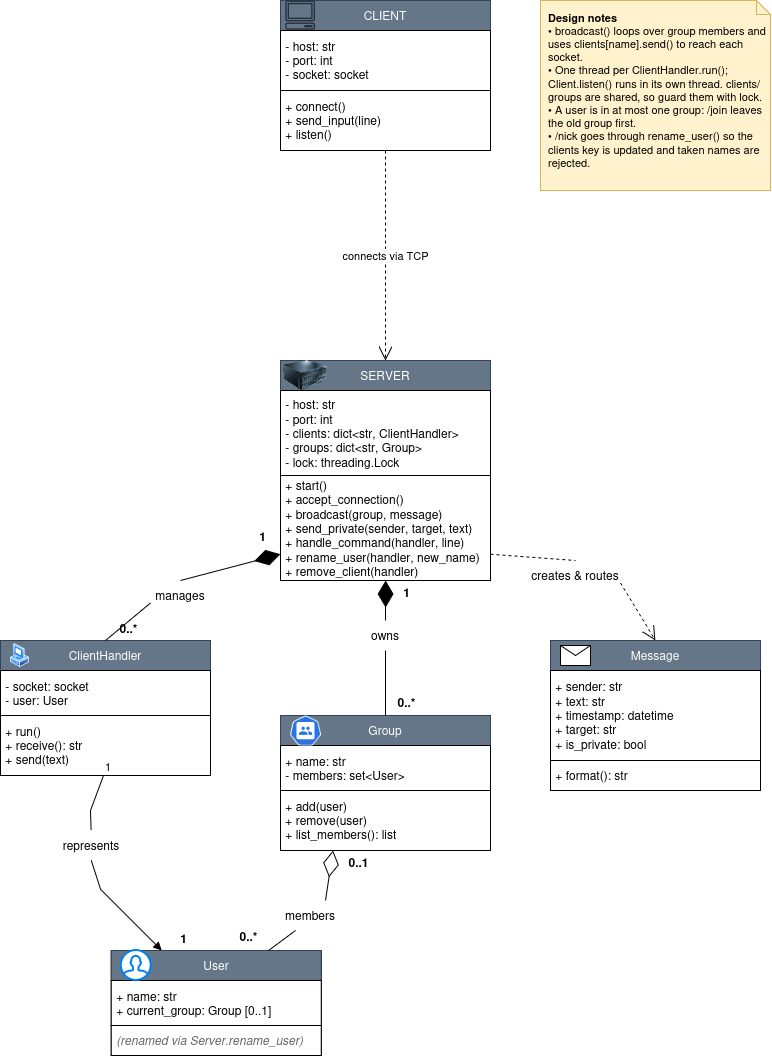

The diagram above was exported from draw.io. Its source (the exported page's mxGraphModel, read from the mxfile embedded in the PNG):
<mxGraphModel dx="2860" dy="1092" grid="1" gridSize="10" guides="1" tooltips="1" connect="1" arrows="1" fold="1" page="1" pageScale="1" pageWidth="850" pageHeight="1100" math="0" shadow="0">
  <root>
    <mxCell id="0" />
    <mxCell id="1" parent="0" />
    <mxCell id="y_GT8wzncMTFNHlM__aH-1" parent="1" style="whiteSpace=wrap;html=1;" value="" vertex="1">
      <mxGeometry height="150" width="210" x="320" y="22" as="geometry" />
    </mxCell>
    <mxCell id="y_GT8wzncMTFNHlM__aH-2" parent="1" style="whiteSpace=wrap;html=1;fillColor=#647687;fontColor=#ffffff;strokeColor=#314354;" value="CLIENT" vertex="1">
      <mxGeometry height="30" width="210" x="320" y="22" as="geometry" />
    </mxCell>
    <mxCell id="y_GT8wzncMTFNHlM__aH-4" parent="1" style="whiteSpace=wrap;html=1;align=left;" value="&lt;div align=&quot;left&quot;&gt;&amp;nbsp;- host: str&lt;/div&gt;&lt;div align=&quot;left&quot;&gt;&amp;nbsp;- port: int&lt;/div&gt;&lt;div align=&quot;left&quot;&gt;&amp;nbsp;- socket: socket&lt;/div&gt;" vertex="1">
      <mxGeometry height="60" width="210" x="320" y="52" as="geometry" />
    </mxCell>
    <mxCell id="y_GT8wzncMTFNHlM__aH-5" parent="1" style="whiteSpace=wrap;html=1;align=left;" value="&lt;div align=&quot;left&quot;&gt;&amp;nbsp;+ connect()&lt;/div&gt;&lt;div align=&quot;left&quot;&gt;&amp;nbsp;+ send_input(line)&lt;/div&gt;&lt;div align=&quot;left&quot;&gt;&amp;nbsp;+ listen()&lt;/div&gt;" vertex="1">
      <mxGeometry height="60" width="210" x="320" y="112" as="geometry" />
    </mxCell>
    <mxCell id="y_GT8wzncMTFNHlM__aH-8" parent="1" style="whiteSpace=wrap;html=1;" value="" vertex="1">
      <mxGeometry height="220" width="210" x="320" y="382" as="geometry" />
    </mxCell>
    <mxCell id="y_GT8wzncMTFNHlM__aH-11" parent="1" style="whiteSpace=wrap;html=1;fillColor=#647687;fontColor=#ffffff;strokeColor=#314354;" value="SERVER" vertex="1">
      <mxGeometry height="30" width="210" x="320" y="382" as="geometry" />
    </mxCell>
    <mxCell id="y_GT8wzncMTFNHlM__aH-12" parent="1" style="whiteSpace=wrap;html=1;align=left;" value="&lt;div align=&quot;left&quot;&gt;&amp;nbsp;- host: str&lt;/div&gt;&lt;div align=&quot;left&quot;&gt;&amp;nbsp;- port: int&lt;/div&gt;&lt;div align=&quot;left&quot;&gt;&amp;nbsp;- clients: dict&amp;lt;str, ClientHandler&amp;gt;&lt;/div&gt;&lt;div align=&quot;left&quot;&gt;&amp;nbsp;- groups: dict&amp;lt;str, Group&amp;gt;&lt;/div&gt;&lt;div align=&quot;left&quot;&gt;&amp;nbsp;- lock: threading.Lock&lt;/div&gt;" vertex="1">
      <mxGeometry height="85" width="210" x="320" y="412" as="geometry" />
    </mxCell>
    <mxCell id="y_GT8wzncMTFNHlM__aH-13" parent="1" style="whiteSpace=wrap;html=1;align=left;" value="&lt;div align=&quot;left&quot;&gt;&amp;nbsp;+ start()&lt;/div&gt;&lt;div align=&quot;left&quot;&gt;&amp;nbsp;+ accept_connection()&lt;/div&gt;&lt;div align=&quot;left&quot;&gt;&amp;nbsp;+ broadcast(group, message)&lt;/div&gt;&lt;div align=&quot;left&quot;&gt;&amp;nbsp;+ send_private(sender, target, text)&lt;/div&gt;&lt;div align=&quot;left&quot;&gt;&amp;nbsp;+ handle_command(handler, line)&lt;/div&gt;&lt;div align=&quot;left&quot;&gt;&amp;nbsp;+ rename_user(handler, new_name)&lt;/div&gt;&lt;div align=&quot;left&quot;&gt;&amp;nbsp;+ remove_client(handler)&lt;/div&gt;" vertex="1">
      <mxGeometry height="105" width="210" x="320" y="497" as="geometry" />
    </mxCell>
    <mxCell id="y_GT8wzncMTFNHlM__aH-14" parent="1" style="whiteSpace=wrap;html=1;" value="" vertex="1">
      <mxGeometry height="135" width="210" x="40" y="662" as="geometry" />
    </mxCell>
    <mxCell id="y_GT8wzncMTFNHlM__aH-15" parent="1" style="whiteSpace=wrap;html=1;fillColor=#647687;fontColor=#ffffff;strokeColor=#314354;" value="ClientHandler" vertex="1">
      <mxGeometry height="30" width="210" x="40" y="662" as="geometry" />
    </mxCell>
    <mxCell id="y_GT8wzncMTFNHlM__aH-16" parent="1" style="whiteSpace=wrap;html=1;align=left;" value="&lt;div align=&quot;left&quot;&gt;&amp;nbsp;- socket: socket&lt;/div&gt;&lt;div align=&quot;left&quot;&gt;&amp;nbsp;- user: User&lt;/div&gt;" vertex="1">
      <mxGeometry height="45" width="210" x="40" y="692" as="geometry" />
    </mxCell>
    <mxCell id="y_GT8wzncMTFNHlM__aH-17" parent="1" style="whiteSpace=wrap;html=1;align=left;" value="&lt;div align=&quot;left&quot;&gt;&amp;nbsp;+ run()&lt;/div&gt;&lt;div align=&quot;left&quot;&gt;&amp;nbsp;+ receive(): str&lt;/div&gt;&lt;div align=&quot;left&quot;&gt;&amp;nbsp;+ send(text)&lt;/div&gt;" vertex="1">
      <mxGeometry height="60" width="210" x="40" y="737" as="geometry" />
    </mxCell>
    <mxCell id="y_GT8wzncMTFNHlM__aH-18" parent="1" style="whiteSpace=wrap;html=1;" value="" vertex="1">
      <mxGeometry height="135" width="210" x="320" y="737" as="geometry" />
    </mxCell>
    <mxCell id="y_GT8wzncMTFNHlM__aH-19" parent="1" style="whiteSpace=wrap;html=1;fillColor=#647687;fontColor=#ffffff;strokeColor=#314354;" value="Group" vertex="1">
      <mxGeometry height="30" width="210" x="320" y="737" as="geometry" />
    </mxCell>
    <mxCell id="y_GT8wzncMTFNHlM__aH-20" parent="1" style="whiteSpace=wrap;html=1;align=left;" value="&lt;div align=&quot;left&quot;&gt;&amp;nbsp;+ name: str&lt;/div&gt;&lt;div align=&quot;left&quot;&gt;&amp;nbsp;- members: set&amp;lt;User&amp;gt;&lt;/div&gt;" vertex="1">
      <mxGeometry height="45" width="210" x="320" y="767" as="geometry" />
    </mxCell>
    <mxCell id="y_GT8wzncMTFNHlM__aH-21" parent="1" style="whiteSpace=wrap;html=1;align=left;" value="&lt;div align=&quot;left&quot;&gt;&amp;nbsp;+ add(user)&lt;/div&gt;&lt;div align=&quot;left&quot;&gt;&amp;nbsp;+ remove(user)&lt;/div&gt;&lt;div align=&quot;left&quot;&gt;&amp;nbsp;+ list_members(): list&lt;/div&gt;" vertex="1">
      <mxGeometry height="60" width="210" x="320" y="812" as="geometry" />
    </mxCell>
    <mxCell id="y_GT8wzncMTFNHlM__aH-22" parent="1" style="whiteSpace=wrap;html=1;" value="" vertex="1">
      <mxGeometry height="150" width="210" x="590" y="662" as="geometry" />
    </mxCell>
    <mxCell id="y_GT8wzncMTFNHlM__aH-23" parent="1" style="whiteSpace=wrap;html=1;fillColor=#647687;fontColor=#ffffff;strokeColor=#314354;" value="Message" vertex="1">
      <mxGeometry height="30" width="210" x="590" y="662" as="geometry" />
    </mxCell>
    <mxCell id="y_GT8wzncMTFNHlM__aH-24" parent="1" style="whiteSpace=wrap;html=1;align=left;" value="&lt;div align=&quot;left&quot;&gt;&amp;nbsp;+ sender: str&lt;/div&gt;&lt;div align=&quot;left&quot;&gt;&amp;nbsp;+ text: str&lt;/div&gt;&lt;div align=&quot;left&quot;&gt;&amp;nbsp;+ timestamp: datetime&lt;/div&gt;&lt;div align=&quot;left&quot;&gt;&amp;nbsp;+ target: str&lt;/div&gt;&lt;div align=&quot;left&quot;&gt;&amp;nbsp;+ is_private: bool&lt;/div&gt;" vertex="1">
      <mxGeometry height="90" width="210" x="590" y="692" as="geometry" />
    </mxCell>
    <mxCell id="y_GT8wzncMTFNHlM__aH-25" parent="1" style="whiteSpace=wrap;html=1;align=left;" value="&lt;div align=&quot;left&quot;&gt;&amp;nbsp;+ format(): str&lt;/div&gt;" vertex="1">
      <mxGeometry height="30" width="210" x="590" y="782" as="geometry" />
    </mxCell>
    <mxCell id="y_GT8wzncMTFNHlM__aH-29" parent="1" style="whiteSpace=wrap;html=1;" value="" vertex="1">
      <mxGeometry height="105" width="210" x="150.63" y="972" as="geometry" />
    </mxCell>
    <mxCell id="y_GT8wzncMTFNHlM__aH-30" parent="1" style="whiteSpace=wrap;html=1;fillColor=#647687;fontColor=#ffffff;strokeColor=#314354;" value="User" vertex="1">
      <mxGeometry height="30" width="210" x="150.63" y="972" as="geometry" />
    </mxCell>
    <mxCell id="y_GT8wzncMTFNHlM__aH-31" parent="1" style="whiteSpace=wrap;html=1;align=left;" value="&lt;div align=&quot;left&quot;&gt;&amp;nbsp;+ name: str&lt;/div&gt;&lt;div align=&quot;left&quot;&gt;&amp;nbsp;+ current_group: Group [0..1]&lt;/div&gt;" vertex="1">
      <mxGeometry height="45" width="210" x="150.63" y="1002" as="geometry" />
    </mxCell>
    <mxCell id="y_GT8wzncMTFNHlM__aH-32" parent="1" style="whiteSpace=wrap;html=1;align=left;fontStyle=2;fontColor=#666666;" value="&lt;div align=&quot;left&quot;&gt;&amp;nbsp;(renamed via Server.rename_user)&lt;/div&gt;" vertex="1">
      <mxGeometry height="30" width="210" x="150.63" y="1047" as="geometry" />
    </mxCell>
    <mxCell id="y_GT8wzncMTFNHlM__aH-38" parent="1" style="sketch=0;outlineConnect=0;fontColor=#232F3E;gradientColor=none;fillColor=#232F3D;strokeColor=none;dashed=0;verticalLabelPosition=bottom;verticalAlign=top;align=center;html=1;fontSize=12;fontStyle=0;aspect=fixed;pointerEvents=1;shape=mxgraph.aws4.client;labelPerimeter=1;" value="" vertex="1">
      <mxGeometry height="29.2" width="30" x="325" y="22.4" as="geometry" />
    </mxCell>
    <mxCell id="y_GT8wzncMTFNHlM__aH-39" parent="1" style="image;html=1;image=img/lib/clip_art/computers/Server_128x128.png;labelPerimeter=1;" value="" vertex="1">
      <mxGeometry height="30" width="50" x="320" y="382" as="geometry" />
    </mxCell>
    <mxCell id="y_GT8wzncMTFNHlM__aH-41" parent="1" style="shape=message;html=1;html=1;outlineConnect=0;labelPosition=center;verticalLabelPosition=bottom;align=center;verticalAlign=top;labelPerimeter=1;" value="" vertex="1">
      <mxGeometry height="20" width="30" x="600" y="667" as="geometry" />
    </mxCell>
    <mxCell id="y_GT8wzncMTFNHlM__aH-42" parent="1" style="aspect=fixed;sketch=0;html=1;dashed=0;whitespace=wrap;verticalLabelPosition=bottom;verticalAlign=top;fillColor=#2875E2;strokeColor=#ffffff;points=[[0.005,0.63,0],[0.1,0.2,0],[0.9,0.2,0],[0.5,0,0],[0.995,0.63,0],[0.72,0.99,0],[0.5,1,0],[0.28,0.99,0]];shape=mxgraph.kubernetes.icon2;prIcon=group;labelPerimeter=1;" value="" vertex="1">
      <mxGeometry height="30" width="31.25" x="329.38" y="737" as="geometry" />
    </mxCell>
    <mxCell id="y_GT8wzncMTFNHlM__aH-43" parent="1" style="html=1;verticalLabelPosition=bottom;align=center;labelBackgroundColor=#ffffff;verticalAlign=top;strokeWidth=2;strokeColor=#0080F0;shadow=0;dashed=0;shape=mxgraph.ios7.icons.user;labelPerimeter=1;" value="" vertex="1">
      <mxGeometry height="30" width="30" x="160.63" y="972" as="geometry" />
    </mxCell>
    <mxCell id="y_GT8wzncMTFNHlM__aH-44" parent="1" style="image;aspect=fixed;perimeter=ellipsePerimeter;html=1;align=center;shadow=0;dashed=0;spacingTop=3;image=img/lib/active_directory/vista_client.svg;labelPerimeter=1;" value="" vertex="1">
      <mxGeometry height="24.74" width="18.8" x="50" y="664.63" as="geometry" />
    </mxCell>
    <mxCell id="y_GT8wzncMTFNHlM__aH-45" edge="1" parent="1" source="y_GT8wzncMTFNHlM__aH-5" style="endArrow=open;endSize=12;dashed=1;html=1;rounded=0;defaultLabelBackgroundColor=page;exitX=0.5;exitY=1;exitDx=0;exitDy=0;" target="y_GT8wzncMTFNHlM__aH-11" value="&lt;span class=&quot;edgeLabel&quot;&gt;connects via TCP&lt;/span&gt;">
      <mxGeometry relative="1" width="160" as="geometry">
        <mxPoint x="430" y="332" as="sourcePoint" />
        <mxPoint x="590" y="332" as="targetPoint" />
      </mxGeometry>
    </mxCell>
    <mxCell id="y_GT8wzncMTFNHlM__aH-46" edge="1" parent="1" source="y_GT8wzncMTFNHlM__aH-47" style="endArrow=diamondThin;endFill=1;endSize=24;html=1;rounded=0;defaultLabelBackgroundColor=page;entryX=0;entryY=0.75;entryDx=0;entryDy=0;exitX=0.5;exitY=0;exitDx=0;exitDy=0;" target="y_GT8wzncMTFNHlM__aH-13" value="">
      <mxGeometry relative="1" width="160" as="geometry">
        <Array as="points" />
        <mxPoint x="240" y="752" as="sourcePoint" />
        <mxPoint x="400" y="752" as="targetPoint" />
      </mxGeometry>
    </mxCell>
    <mxCell id="y_GT8wzncMTFNHlM__aH-48" edge="1" parent="1" source="y_GT8wzncMTFNHlM__aH-15" style="endArrow=none;endFill=0;endSize=24;html=1;rounded=0;defaultLabelBackgroundColor=page;entryX=0;entryY=0.75;entryDx=0;entryDy=0;exitX=0.5;exitY=0;exitDx=0;exitDy=0;" target="y_GT8wzncMTFNHlM__aH-47" value="">
      <mxGeometry relative="1" width="160" as="geometry">
        <Array as="points" />
        <mxPoint x="145" y="662" as="sourcePoint" />
        <mxPoint x="320" y="542" as="targetPoint" />
      </mxGeometry>
    </mxCell>
    <mxCell id="y_GT8wzncMTFNHlM__aH-47" parent="1" style="text;html=1;whiteSpace=wrap;strokeColor=none;fillColor=none;align=center;verticalAlign=middle;rounded=0;" value="&lt;span class=&quot;edgeLabel&quot;&gt;manages&lt;/span&gt;" vertex="1">
      <mxGeometry height="30" width="60" x="190" y="602" as="geometry" />
    </mxCell>
    <mxCell id="y_GT8wzncMTFNHlM__aH-49" edge="1" parent="1" source="y_GT8wzncMTFNHlM__aH-50" style="endArrow=diamondThin;endFill=1;endSize=24;html=1;rounded=0;defaultLabelBackgroundColor=page;entryX=0.5;entryY=1;entryDx=0;entryDy=0;exitX=0.5;exitY=0;exitDx=0;exitDy=0;" target="y_GT8wzncMTFNHlM__aH-13" value="">
      <mxGeometry relative="1" width="160" as="geometry">
        <mxPoint x="520" y="802" as="sourcePoint" />
        <mxPoint x="680" y="802" as="targetPoint" />
      </mxGeometry>
    </mxCell>
    <mxCell id="y_GT8wzncMTFNHlM__aH-51" edge="1" parent="1" source="y_GT8wzncMTFNHlM__aH-19" style="endArrow=none;endFill=0;endSize=24;html=1;rounded=0;defaultLabelBackgroundColor=page;entryX=0.5;entryY=1;entryDx=0;entryDy=0;exitX=0.5;exitY=0;exitDx=0;exitDy=0;" target="y_GT8wzncMTFNHlM__aH-50" value="">
      <mxGeometry relative="1" width="160" as="geometry">
        <mxPoint x="425" y="737" as="sourcePoint" />
        <mxPoint x="425" y="562" as="targetPoint" />
      </mxGeometry>
    </mxCell>
    <mxCell id="y_GT8wzncMTFNHlM__aH-50" parent="1" style="text;html=1;whiteSpace=wrap;strokeColor=none;fillColor=none;align=center;verticalAlign=middle;rounded=0;" value="&lt;span class=&quot;edgeLabel&quot;&gt;owns&lt;/span&gt;" vertex="1">
      <mxGeometry height="30" width="60" x="395" y="642" as="geometry" />
    </mxCell>
    <mxCell id="y_GT8wzncMTFNHlM__aH-52" edge="1" parent="1" source="y_GT8wzncMTFNHlM__aH-53" style="endArrow=open;dashed=1;endFill=0;endSize=12;html=1;rounded=0;defaultLabelBackgroundColor=page;entryX=0.5;entryY=0;entryDx=0;entryDy=0;exitX=1;exitY=0.75;exitDx=0;exitDy=0;" target="y_GT8wzncMTFNHlM__aH-23" value="">
      <mxGeometry relative="1" width="160" as="geometry">
        <mxPoint x="520" y="802" as="sourcePoint" />
        <mxPoint x="680" y="802" as="targetPoint" />
      </mxGeometry>
    </mxCell>
    <mxCell id="y_GT8wzncMTFNHlM__aH-54" edge="1" parent="1" source="y_GT8wzncMTFNHlM__aH-13" style="endArrow=none;dashed=1;endFill=0;endSize=12;html=1;rounded=0;defaultLabelBackgroundColor=page;entryX=0.5;entryY=0;entryDx=0;entryDy=0;exitX=1;exitY=0.75;exitDx=0;exitDy=0;" target="y_GT8wzncMTFNHlM__aH-53" value="">
      <mxGeometry relative="1" width="160" as="geometry">
        <mxPoint x="530" y="542" as="sourcePoint" />
        <mxPoint x="695" y="662" as="targetPoint" />
      </mxGeometry>
    </mxCell>
    <mxCell id="y_GT8wzncMTFNHlM__aH-53" parent="1" style="text;html=1;whiteSpace=wrap;strokeColor=none;fillColor=none;align=center;verticalAlign=middle;rounded=0;" value="&lt;span class=&quot;edgeLabel&quot;&gt;creates &amp;amp; routes&lt;/span&gt;" vertex="1">
      <mxGeometry height="30" width="90" x="570" y="582" as="geometry" />
    </mxCell>
    <mxCell id="y_GT8wzncMTFNHlM__aH-55" edge="1" parent="1" source="y_GT8wzncMTFNHlM__aH-57" style="endArrow=block;endFill=1;html=1;align=left;verticalAlign=top;rounded=0;defaultLabelBackgroundColor=page;entryX=0.25;entryY=0;entryDx=0;entryDy=0;exitX=0.5;exitY=1;exitDx=0;exitDy=0;" value="">
      <mxGeometry relative="1" x="-1" as="geometry">
        <Array as="points">
          <mxPoint x="140" y="910.87" />
          <mxPoint x="150" y="920.87" />
          <mxPoint x="170" y="940.87" />
        </Array>
        <mxPoint x="143" y="797" as="sourcePoint" />
        <mxPoint x="201.12999999999965" y="972" as="targetPoint" />
      </mxGeometry>
    </mxCell>
    <mxCell id="y_GT8wzncMTFNHlM__aH-58" edge="1" parent="1" style="endArrow=none;endFill=0;html=1;align=left;verticalAlign=top;rounded=0;defaultLabelBackgroundColor=page;entryX=0.5;entryY=0;entryDx=0;entryDy=0;exitX=0.5;exitY=1;exitDx=0;exitDy=0;" target="y_GT8wzncMTFNHlM__aH-57" value="">
      <mxGeometry relative="1" x="-1" as="geometry">
        <Array as="points">
          <mxPoint x="130" y="832" />
        </Array>
        <mxPoint x="143" y="797" as="sourcePoint" />
        <mxPoint x="201.12999999999965" y="972" as="targetPoint" />
      </mxGeometry>
    </mxCell>
    <mxCell id="y_GT8wzncMTFNHlM__aH-59" connectable="0" parent="y_GT8wzncMTFNHlM__aH-58" style="edgeLabel;resizable=0;html=1;align=left;verticalAlign=bottom;inheritText=1;defaultLabelBackgroundColor=page;" value="1" vertex="1">
      <mxGeometry relative="1" x="-1" as="geometry" />
    </mxCell>
    <mxCell id="y_GT8wzncMTFNHlM__aH-57" parent="1" style="text;html=1;whiteSpace=wrap;strokeColor=none;fillColor=none;align=center;verticalAlign=middle;rounded=0;" value="&lt;span class=&quot;edgeLabel&quot;&gt;represents&lt;/span&gt;" vertex="1">
      <mxGeometry height="30" width="60" x="100.63" y="852" as="geometry" />
    </mxCell>
    <mxCell id="y_GT8wzncMTFNHlM__aH-60" edge="1" parent="1" source="y_GT8wzncMTFNHlM__aH-61" style="endArrow=diamondThin;endFill=0;endSize=24;html=1;rounded=0;defaultLabelBackgroundColor=page;entryX=0.25;entryY=1;entryDx=0;entryDy=0;exitX=0.75;exitY=0;exitDx=0;exitDy=0;" target="y_GT8wzncMTFNHlM__aH-21" value="">
      <mxGeometry relative="1" width="160" as="geometry">
        <Array as="points" />
        <mxPoint x="190" y="842" as="sourcePoint" />
        <mxPoint x="350" y="842" as="targetPoint" />
      </mxGeometry>
    </mxCell>
    <mxCell id="y_GT8wzncMTFNHlM__aH-62" edge="1" parent="1" source="y_GT8wzncMTFNHlM__aH-30" style="endArrow=none;endFill=0;endSize=24;html=1;rounded=0;defaultLabelBackgroundColor=page;entryX=0.25;entryY=1;entryDx=0;entryDy=0;exitX=0.75;exitY=0;exitDx=0;exitDy=0;" target="y_GT8wzncMTFNHlM__aH-61" value="">
      <mxGeometry relative="1" width="160" as="geometry">
        <Array as="points" />
        <mxPoint x="308" y="972" as="sourcePoint" />
        <mxPoint x="373" y="872" as="targetPoint" />
      </mxGeometry>
    </mxCell>
    <mxCell id="y_GT8wzncMTFNHlM__aH-61" parent="1" style="text;html=1;whiteSpace=wrap;strokeColor=none;fillColor=none;align=center;verticalAlign=middle;rounded=0;" value="&lt;span class=&quot;edgeLabel&quot;&gt;members&lt;/span&gt;" vertex="1">
      <mxGeometry height="30" width="60" x="320" y="922" as="geometry" />
    </mxCell>
    <mxCell id="ali-m0" parent="1" style="text;html=1;strokeColor=none;fillColor=none;align=center;verticalAlign=middle;fontStyle=1;" value="1" vertex="1">
      <mxGeometry height="20" width="36" x="284" y="548" as="geometry" />
    </mxCell>
    <mxCell id="ali-m1" parent="1" style="text;html=1;strokeColor=none;fillColor=none;align=center;verticalAlign=middle;fontStyle=1;" value="0..*" vertex="1">
      <mxGeometry height="20" width="36" x="150" y="640" as="geometry" />
    </mxCell>
    <mxCell id="ali-m2" parent="1" style="text;html=1;strokeColor=none;fillColor=none;align=center;verticalAlign=middle;fontStyle=1;" value="1" vertex="1">
      <mxGeometry height="20" width="36" x="428" y="604" as="geometry" />
    </mxCell>
    <mxCell id="ali-m3" parent="1" style="text;html=1;strokeColor=none;fillColor=none;align=center;verticalAlign=middle;fontStyle=1;" value="0..*" vertex="1">
      <mxGeometry height="20" width="36" x="428" y="714" as="geometry" />
    </mxCell>
    <mxCell id="ali-m4" parent="1" style="text;html=1;strokeColor=none;fillColor=none;align=center;verticalAlign=middle;fontStyle=1;" value="1" vertex="1">
      <mxGeometry height="20" width="36" x="205" y="950" as="geometry" />
    </mxCell>
    <mxCell id="ali-m5" parent="1" style="text;html=1;strokeColor=none;fillColor=none;align=center;verticalAlign=middle;fontStyle=1;" value="0..1" vertex="1">
      <mxGeometry height="20" width="36" x="380" y="874" as="geometry" />
    </mxCell>
    <mxCell id="ali-m6" parent="1" style="text;html=1;strokeColor=none;fillColor=none;align=center;verticalAlign=middle;fontStyle=1;" value="0..*" vertex="1">
      <mxGeometry height="20" width="36" x="270" y="948" as="geometry" />
    </mxCell>
    <mxCell id="ali-note" parent="1" style="shape=note;whiteSpace=wrap;html=1;size=14;align=left;verticalAlign=top;spacingLeft=6;spacingTop=4;fillColor=#fff2cc;strokeColor=#d6b656;fontSize=11;" value="&lt;b&gt;Design notes&lt;/b&gt;&lt;br&gt;&amp;bull; broadcast() loops over group members and uses clients[name].send() to reach each socket.&lt;br&gt;&amp;bull; One thread per ClientHandler.run(); Client.listen() runs in its own thread. clients/groups are shared, so guard them with lock.&lt;br&gt;&amp;bull; A user is in at most one group: /join leaves the old group first.&lt;br&gt;&amp;bull; /nick goes through rename_user() so the clients key is updated and taken names are rejected." vertex="1">
      <mxGeometry height="190" width="230" x="580" y="22" as="geometry" />
    </mxCell>
  </root>
</mxGraphModel>